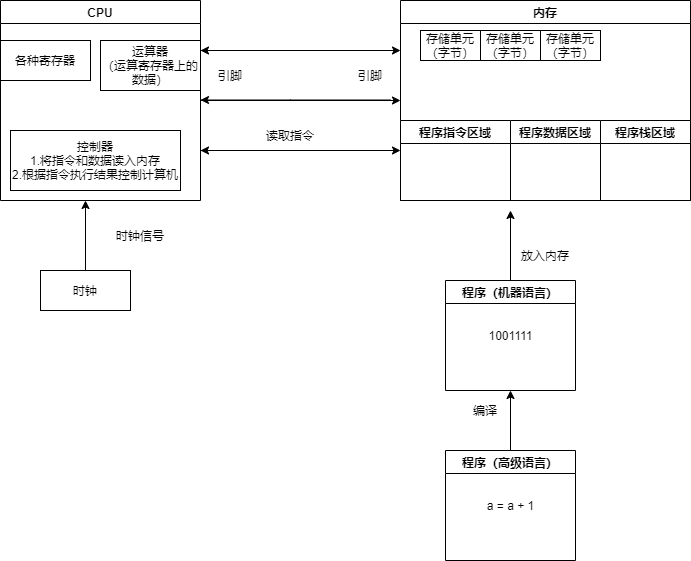

The diagram above was exported from draw.io. Its source (the exported page's mxGraphModel, read from the mxfile embedded in the PNG):
<mxGraphModel dx="852" dy="494" grid="1" gridSize="10" guides="1" tooltips="1" connect="1" arrows="1" fold="1" page="1" pageScale="1" pageWidth="827" pageHeight="1169" math="0" shadow="0">
  <root>
    <mxCell id="0" />
    <mxCell id="1" parent="0" />
    <mxCell id="vse_SwbkSRXGNupjtnC0-3" style="edgeStyle=orthogonalEdgeStyle;rounded=0;orthogonalLoop=1;jettySize=auto;html=1;exitX=1;exitY=0.25;exitDx=0;exitDy=0;entryX=0;entryY=0.25;entryDx=0;entryDy=0;" edge="1" parent="1" source="vse_SwbkSRXGNupjtnC0-1" target="vse_SwbkSRXGNupjtnC0-2">
      <mxGeometry relative="1" as="geometry" />
    </mxCell>
    <mxCell id="vse_SwbkSRXGNupjtnC0-4" style="edgeStyle=orthogonalEdgeStyle;rounded=0;orthogonalLoop=1;jettySize=auto;html=1;entryX=0;entryY=0.5;entryDx=0;entryDy=0;" edge="1" parent="1" source="vse_SwbkSRXGNupjtnC0-1" target="vse_SwbkSRXGNupjtnC0-2">
      <mxGeometry relative="1" as="geometry" />
    </mxCell>
    <mxCell id="vse_SwbkSRXGNupjtnC0-1" value="CPU" style="swimlane;" vertex="1" parent="1">
      <mxGeometry x="100" y="120" width="200" height="200" as="geometry" />
    </mxCell>
    <mxCell id="vse_SwbkSRXGNupjtnC0-11" value="各种寄存器" style="rounded=0;whiteSpace=wrap;html=1;" vertex="1" parent="vse_SwbkSRXGNupjtnC0-1">
      <mxGeometry y="40" width="90" height="40" as="geometry" />
    </mxCell>
    <mxCell id="vse_SwbkSRXGNupjtnC0-12" value="控制器&lt;br&gt;1.将指令和数据读入内存&lt;br&gt;2.根据指令执行结果控制计算机" style="rounded=0;whiteSpace=wrap;html=1;" vertex="1" parent="vse_SwbkSRXGNupjtnC0-1">
      <mxGeometry x="10" y="130" width="170" height="60" as="geometry" />
    </mxCell>
    <mxCell id="vse_SwbkSRXGNupjtnC0-13" value="运算器&lt;br&gt;（运算寄存器上的数据）" style="rounded=0;whiteSpace=wrap;html=1;" vertex="1" parent="vse_SwbkSRXGNupjtnC0-1">
      <mxGeometry x="100" y="40" width="100" height="50" as="geometry" />
    </mxCell>
    <mxCell id="vse_SwbkSRXGNupjtnC0-2" value="内存" style="swimlane;" vertex="1" parent="1">
      <mxGeometry x="500" y="120" width="290" height="200" as="geometry" />
    </mxCell>
    <mxCell id="vse_SwbkSRXGNupjtnC0-30" value="存储单元（字节）" style="rounded=0;whiteSpace=wrap;html=1;" vertex="1" parent="vse_SwbkSRXGNupjtnC0-2">
      <mxGeometry x="140" y="30" width="60" height="30" as="geometry" />
    </mxCell>
    <mxCell id="vse_SwbkSRXGNupjtnC0-31" value="存储单元（字节）" style="rounded=0;whiteSpace=wrap;html=1;" vertex="1" parent="vse_SwbkSRXGNupjtnC0-2">
      <mxGeometry x="80" y="30" width="60" height="30" as="geometry" />
    </mxCell>
    <mxCell id="vse_SwbkSRXGNupjtnC0-32" value="存储单元（字节）" style="rounded=0;whiteSpace=wrap;html=1;" vertex="1" parent="vse_SwbkSRXGNupjtnC0-2">
      <mxGeometry x="20" y="30" width="60" height="30" as="geometry" />
    </mxCell>
    <mxCell id="vse_SwbkSRXGNupjtnC0-34" value="程序指令区域" style="swimlane;" vertex="1" parent="vse_SwbkSRXGNupjtnC0-2">
      <mxGeometry y="120" width="110" height="80" as="geometry" />
    </mxCell>
    <mxCell id="vse_SwbkSRXGNupjtnC0-37" value="程序数据区域" style="swimlane;" vertex="1" parent="vse_SwbkSRXGNupjtnC0-2">
      <mxGeometry x="110" y="120" width="90" height="80" as="geometry" />
    </mxCell>
    <mxCell id="vse_SwbkSRXGNupjtnC0-39" value="程序栈区域" style="swimlane;" vertex="1" parent="vse_SwbkSRXGNupjtnC0-2">
      <mxGeometry x="200" y="120" width="90" height="80" as="geometry" />
    </mxCell>
    <mxCell id="vse_SwbkSRXGNupjtnC0-5" style="edgeStyle=orthogonalEdgeStyle;rounded=0;orthogonalLoop=1;jettySize=auto;html=1;exitX=1;exitY=0.25;exitDx=0;exitDy=0;entryX=0;entryY=0.25;entryDx=0;entryDy=0;" edge="1" parent="1">
      <mxGeometry relative="1" as="geometry">
        <mxPoint x="300" y="270" as="sourcePoint" />
        <mxPoint x="500" y="270" as="targetPoint" />
      </mxGeometry>
    </mxCell>
    <mxCell id="vse_SwbkSRXGNupjtnC0-6" value="引脚" style="text;html=1;strokeColor=none;fillColor=none;align=center;verticalAlign=middle;whiteSpace=wrap;rounded=0;" vertex="1" parent="1">
      <mxGeometry x="300" y="180" width="60" height="30" as="geometry" />
    </mxCell>
    <mxCell id="vse_SwbkSRXGNupjtnC0-8" value="" style="endArrow=classic;html=1;rounded=0;edgeStyle=orthogonalEdgeStyle;" edge="1" parent="1">
      <mxGeometry width="50" height="50" relative="1" as="geometry">
        <mxPoint x="490" y="170" as="sourcePoint" />
        <mxPoint x="300" y="170" as="targetPoint" />
      </mxGeometry>
    </mxCell>
    <mxCell id="vse_SwbkSRXGNupjtnC0-9" value="" style="endArrow=classic;html=1;rounded=0;edgeStyle=orthogonalEdgeStyle;" edge="1" parent="1">
      <mxGeometry width="50" height="50" relative="1" as="geometry">
        <mxPoint x="490" y="219.5" as="sourcePoint" />
        <mxPoint x="300" y="219.5" as="targetPoint" />
        <Array as="points">
          <mxPoint x="390" y="220" />
          <mxPoint x="390" y="220" />
        </Array>
      </mxGeometry>
    </mxCell>
    <mxCell id="vse_SwbkSRXGNupjtnC0-10" value="" style="endArrow=classic;html=1;rounded=0;edgeStyle=orthogonalEdgeStyle;" edge="1" parent="1">
      <mxGeometry width="50" height="50" relative="1" as="geometry">
        <mxPoint x="490" y="270" as="sourcePoint" />
        <mxPoint x="300" y="270" as="targetPoint" />
      </mxGeometry>
    </mxCell>
    <mxCell id="vse_SwbkSRXGNupjtnC0-15" style="edgeStyle=orthogonalEdgeStyle;rounded=0;orthogonalLoop=1;jettySize=auto;html=1;exitX=0.5;exitY=0;exitDx=0;exitDy=0;" edge="1" parent="1" source="vse_SwbkSRXGNupjtnC0-14">
      <mxGeometry relative="1" as="geometry">
        <mxPoint x="185" y="320" as="targetPoint" />
      </mxGeometry>
    </mxCell>
    <mxCell id="vse_SwbkSRXGNupjtnC0-14" value="时钟" style="rounded=0;whiteSpace=wrap;html=1;" vertex="1" parent="1">
      <mxGeometry x="140" y="390" width="90" height="40" as="geometry" />
    </mxCell>
    <mxCell id="vse_SwbkSRXGNupjtnC0-17" value="时钟信号" style="text;html=1;strokeColor=none;fillColor=none;align=center;verticalAlign=middle;whiteSpace=wrap;rounded=0;" vertex="1" parent="1">
      <mxGeometry x="210" y="340" width="60" height="30" as="geometry" />
    </mxCell>
    <mxCell id="vse_SwbkSRXGNupjtnC0-22" style="edgeStyle=orthogonalEdgeStyle;rounded=0;orthogonalLoop=1;jettySize=auto;html=1;exitX=0.5;exitY=0;exitDx=0;exitDy=0;entryX=0.5;entryY=1;entryDx=0;entryDy=0;" edge="1" parent="1" source="vse_SwbkSRXGNupjtnC0-18" target="vse_SwbkSRXGNupjtnC0-20">
      <mxGeometry relative="1" as="geometry" />
    </mxCell>
    <mxCell id="vse_SwbkSRXGNupjtnC0-18" value="程序（高级语言）" style="swimlane;" vertex="1" parent="1">
      <mxGeometry x="545" y="570" width="130" height="110" as="geometry" />
    </mxCell>
    <mxCell id="vse_SwbkSRXGNupjtnC0-19" value="a = a + 1" style="text;html=1;align=center;verticalAlign=middle;resizable=0;points=[];autosize=1;strokeColor=none;fillColor=none;" vertex="1" parent="vse_SwbkSRXGNupjtnC0-18">
      <mxGeometry x="35" y="45" width="60" height="20" as="geometry" />
    </mxCell>
    <mxCell id="vse_SwbkSRXGNupjtnC0-36" style="edgeStyle=orthogonalEdgeStyle;rounded=0;orthogonalLoop=1;jettySize=auto;html=1;exitX=0.5;exitY=0;exitDx=0;exitDy=0;" edge="1" parent="1" source="vse_SwbkSRXGNupjtnC0-20">
      <mxGeometry relative="1" as="geometry">
        <mxPoint x="610" y="330" as="targetPoint" />
      </mxGeometry>
    </mxCell>
    <mxCell id="vse_SwbkSRXGNupjtnC0-20" value="程序（机器语言）" style="swimlane;" vertex="1" parent="1">
      <mxGeometry x="545" y="400" width="130" height="110" as="geometry" />
    </mxCell>
    <mxCell id="vse_SwbkSRXGNupjtnC0-21" value="1001111" style="text;html=1;align=center;verticalAlign=middle;resizable=0;points=[];autosize=1;strokeColor=none;fillColor=none;" vertex="1" parent="vse_SwbkSRXGNupjtnC0-20">
      <mxGeometry x="35" y="45" width="60" height="20" as="geometry" />
    </mxCell>
    <mxCell id="vse_SwbkSRXGNupjtnC0-23" value="编译" style="text;html=1;strokeColor=none;fillColor=none;align=center;verticalAlign=middle;whiteSpace=wrap;rounded=0;" vertex="1" parent="1">
      <mxGeometry x="555" y="510" width="60" height="40" as="geometry" />
    </mxCell>
    <mxCell id="vse_SwbkSRXGNupjtnC0-25" value="放入内存" style="text;html=1;strokeColor=none;fillColor=none;align=center;verticalAlign=middle;whiteSpace=wrap;rounded=0;" vertex="1" parent="1">
      <mxGeometry x="615" y="360" width="60" height="30" as="geometry" />
    </mxCell>
    <mxCell id="vse_SwbkSRXGNupjtnC0-28" value="读取指令" style="text;html=1;strokeColor=none;fillColor=none;align=center;verticalAlign=middle;whiteSpace=wrap;rounded=0;" vertex="1" parent="1">
      <mxGeometry x="360" y="240" width="60" height="30" as="geometry" />
    </mxCell>
    <mxCell id="vse_SwbkSRXGNupjtnC0-29" value="引脚" style="text;html=1;strokeColor=none;fillColor=none;align=center;verticalAlign=middle;whiteSpace=wrap;rounded=0;" vertex="1" parent="1">
      <mxGeometry x="440" y="180" width="60" height="30" as="geometry" />
    </mxCell>
  </root>
</mxGraphModel>